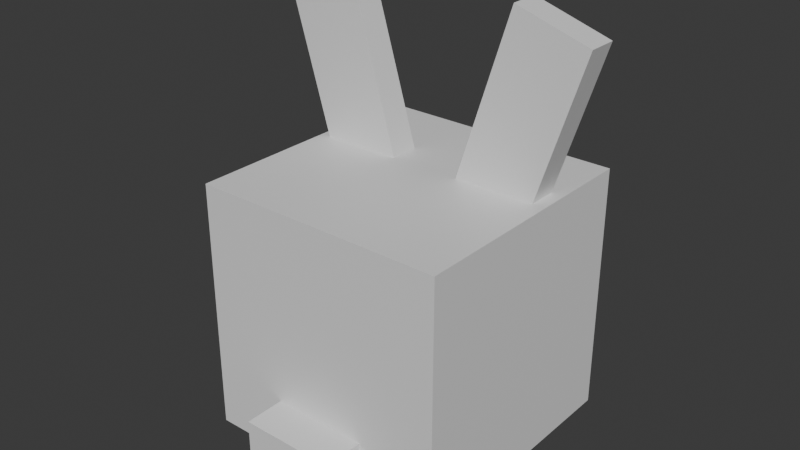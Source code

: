 # Source: rabbit.blend  (saved by Blender 4.4.32; exported with 4.5.12 LTS)
import bpy
from mathutils import Matrix  # noqa: F401  (used for matrix-valued properties, if any)

bpy.ops.wm.read_factory_settings(use_empty=True)
scene = bpy.context.scene
scene.name = 'Scene'

# ---- collections
col_collection = bpy.data.collections.new('Collection'); scene.collection.children.link(col_collection)

# ---- materials (node trees are filled in below, after node groups)
mat_material = bpy.data.materials.new('Material')
mat_material.alpha_threshold = 0.0
mat_material.roughness = 0.5
mat_material.line_color = (0.0, 0.0, 0.0, 1.0)
mat_material_001 = bpy.data.materials.new('Material.001')
mat_material_001.alpha_threshold = 0.0
mat_material_001.roughness = 0.5
mat_material_001.line_color = (0.0, 0.0, 0.0, 1.0)
mat_material_002 = bpy.data.materials.new('Material.002')
mat_material_002.alpha_threshold = 0.0
mat_material_002.roughness = 0.5
mat_material_002.line_color = (0.0, 0.0, 0.0, 1.0)
mat_material_003 = bpy.data.materials.new('Material.003')
mat_material_003.alpha_threshold = 0.0
mat_material_003.roughness = 0.5
mat_material_003.line_color = (0.0, 0.0, 0.0, 1.0)
mat_material_004 = bpy.data.materials.new('Material.004')
mat_material_004.alpha_threshold = 0.0
mat_material_004.roughness = 0.5
mat_material_004.line_color = (0.0, 0.0, 0.0, 1.0)
mat_material_005 = bpy.data.materials.new('Material.005')
mat_material_005.alpha_threshold = 0.0
mat_material_005.roughness = 0.5
mat_material_005.line_color = (0.0, 0.0, 0.0, 1.0)
mat_material_006 = bpy.data.materials.new('Material.006')
mat_material_006.alpha_threshold = 0.0
mat_material_006.roughness = 0.5
mat_material_006.line_color = (0.0, 0.0, 0.0, 1.0)
mat_material_007 = bpy.data.materials.new('Material.007')
mat_material_007.alpha_threshold = 0.0
mat_material_007.roughness = 0.5
mat_material_007.line_color = (0.0, 0.0, 0.0, 1.0)
mat_material_008 = bpy.data.materials.new('Material.008')
mat_material_008.alpha_threshold = 0.0
mat_material_008.roughness = 0.5
mat_material_008.line_color = (0.0, 0.0, 0.0, 1.0)
mat_material_009 = bpy.data.materials.new('Material.009')
mat_material_009.alpha_threshold = 0.0
mat_material_009.roughness = 0.5
mat_material_009.line_color = (0.0, 0.0, 0.0, 1.0)
mat_material_010 = bpy.data.materials.new('Material.010')
mat_material_010.alpha_threshold = 0.0
mat_material_010.roughness = 0.5
mat_material_010.line_color = (0.0, 0.0, 0.0, 1.0)
mat_material_011 = bpy.data.materials.new('Material.011')
mat_material_011.alpha_threshold = 0.0
mat_material_011.roughness = 0.5
mat_material_011.line_color = (0.0, 0.0, 0.0, 1.0)
mat_material_012 = bpy.data.materials.new('Material.012')
mat_material_012.alpha_threshold = 0.0
mat_material_012.roughness = 0.5
mat_material_012.line_color = (0.0, 0.0, 0.0, 1.0)

# ---- material node trees
mat_material.use_nodes = True; mat_material.node_tree.nodes.clear()
_N = mat_material.node_tree.nodes; _L = mat_material.node_tree.links
n0 = _N.new('ShaderNodeOutputMaterial'); n0.name = 'Material Output'; n0.location = (300, 300)
n1 = _N.new('ShaderNodeBsdfPrincipled'); n1.name = 'Principled BSDF'; n1.location = (10, 300)
n1.inputs[3].default_value = 1.45
_L.new(n1.outputs[0], n0.inputs[0])
n0.is_active_output = True
mat_material_001.use_nodes = True; mat_material_001.node_tree.nodes.clear()
_N = mat_material_001.node_tree.nodes; _L = mat_material_001.node_tree.links
n0 = _N.new('ShaderNodeOutputMaterial'); n0.name = 'Material Output'; n0.location = (300, 300)
n1 = _N.new('ShaderNodeBsdfPrincipled'); n1.name = 'Principled BSDF'; n1.location = (10, 300)
n1.inputs[3].default_value = 1.45
_L.new(n1.outputs[0], n0.inputs[0])
n0.is_active_output = True
mat_material_002.use_nodes = True; mat_material_002.node_tree.nodes.clear()
_N = mat_material_002.node_tree.nodes; _L = mat_material_002.node_tree.links
n0 = _N.new('ShaderNodeOutputMaterial'); n0.name = 'Material Output'; n0.location = (300, 300)
n1 = _N.new('ShaderNodeBsdfPrincipled'); n1.name = 'Principled BSDF'; n1.location = (10, 300)
n1.inputs[3].default_value = 1.45
_L.new(n1.outputs[0], n0.inputs[0])
n0.is_active_output = True
mat_material_003.use_nodes = True; mat_material_003.node_tree.nodes.clear()
_N = mat_material_003.node_tree.nodes; _L = mat_material_003.node_tree.links
n0 = _N.new('ShaderNodeOutputMaterial'); n0.name = 'Material Output'; n0.location = (300, 300)
n1 = _N.new('ShaderNodeBsdfPrincipled'); n1.name = 'Principled BSDF'; n1.location = (10, 300)
n1.inputs[0].default_value = (0.0, 0.0, 0.0, 1.0)
n1.inputs[3].default_value = 1.45
_L.new(n1.outputs[0], n0.inputs[0])
n0.is_active_output = True
mat_material_004.use_nodes = True; mat_material_004.node_tree.nodes.clear()
_N = mat_material_004.node_tree.nodes; _L = mat_material_004.node_tree.links
n0 = _N.new('ShaderNodeOutputMaterial'); n0.name = 'Material Output'; n0.location = (300, 300)
n1 = _N.new('ShaderNodeBsdfPrincipled'); n1.name = 'Principled BSDF'; n1.location = (10, 300)
n1.inputs[0].default_value = (0.0, 0.0, 0.0, 1.0)
n1.inputs[3].default_value = 1.45
_L.new(n1.outputs[0], n0.inputs[0])
n0.is_active_output = True
mat_material_005.use_nodes = True; mat_material_005.node_tree.nodes.clear()
_N = mat_material_005.node_tree.nodes; _L = mat_material_005.node_tree.links
n0 = _N.new('ShaderNodeOutputMaterial'); n0.name = 'Material Output'; n0.location = (300, 300)
n1 = _N.new('ShaderNodeBsdfPrincipled'); n1.name = 'Principled BSDF'; n1.location = (10, 300)
n1.inputs[0].default_value = (0.0, 0.0, 0.0, 1.0)
n1.inputs[3].default_value = 1.45
_L.new(n1.outputs[0], n0.inputs[0])
n0.is_active_output = True
mat_material_006.use_nodes = True; mat_material_006.node_tree.nodes.clear()
_N = mat_material_006.node_tree.nodes; _L = mat_material_006.node_tree.links
n0 = _N.new('ShaderNodeOutputMaterial'); n0.name = 'Material Output'; n0.location = (300, 300)
n1 = _N.new('ShaderNodeBsdfPrincipled'); n1.name = 'Principled BSDF'; n1.location = (10, 300)
n1.inputs[0].default_value = (0.0, 0.0, 0.0, 1.0)
n1.inputs[3].default_value = 1.45
_L.new(n1.outputs[0], n0.inputs[0])
n0.is_active_output = True
mat_material_007.use_nodes = True; mat_material_007.node_tree.nodes.clear()
_N = mat_material_007.node_tree.nodes; _L = mat_material_007.node_tree.links
n0 = _N.new('ShaderNodeOutputMaterial'); n0.name = 'Material Output'; n0.location = (300, 300)
n1 = _N.new('ShaderNodeBsdfPrincipled'); n1.name = 'Principled BSDF'; n1.location = (10, 300)
n1.inputs[0].default_value = (0.0, 0.0, 0.0, 1.0)
n1.inputs[3].default_value = 1.45
_L.new(n1.outputs[0], n0.inputs[0])
n0.is_active_output = True
mat_material_008.use_nodes = True; mat_material_008.node_tree.nodes.clear()
_N = mat_material_008.node_tree.nodes; _L = mat_material_008.node_tree.links
n0 = _N.new('ShaderNodeOutputMaterial'); n0.name = 'Material Output'; n0.location = (300, 300)
n1 = _N.new('ShaderNodeBsdfPrincipled'); n1.name = 'Principled BSDF'; n1.location = (10, 300)
n1.inputs[0].default_value = (0.0, 0.0, 0.0, 1.0)
n1.inputs[3].default_value = 1.45
_L.new(n1.outputs[0], n0.inputs[0])
n0.is_active_output = True
mat_material_009.use_nodes = True; mat_material_009.node_tree.nodes.clear()
_N = mat_material_009.node_tree.nodes; _L = mat_material_009.node_tree.links
n0 = _N.new('ShaderNodeOutputMaterial'); n0.name = 'Material Output'; n0.location = (300, 300)
n1 = _N.new('ShaderNodeBsdfPrincipled'); n1.name = 'Principled BSDF'; n1.location = (10, 300)
n1.inputs[0].default_value = (0.0, 0.0, 0.0, 1.0)
n1.inputs[3].default_value = 1.45
_L.new(n1.outputs[0], n0.inputs[0])
n0.is_active_output = True
mat_material_010.use_nodes = True; mat_material_010.node_tree.nodes.clear()
_N = mat_material_010.node_tree.nodes; _L = mat_material_010.node_tree.links
n0 = _N.new('ShaderNodeOutputMaterial'); n0.name = 'Material Output'; n0.location = (300, 300)
n1 = _N.new('ShaderNodeBsdfPrincipled'); n1.name = 'Principled BSDF'; n1.location = (10, 300)
n1.inputs[0].default_value = (0.0, 0.0, 0.0, 1.0)
n1.inputs[3].default_value = 1.45
_L.new(n1.outputs[0], n0.inputs[0])
n0.is_active_output = True
mat_material_011.use_nodes = True; mat_material_011.node_tree.nodes.clear()
_N = mat_material_011.node_tree.nodes; _L = mat_material_011.node_tree.links
n0 = _N.new('ShaderNodeOutputMaterial'); n0.name = 'Material Output'; n0.location = (300, 300)
n1 = _N.new('ShaderNodeBsdfPrincipled'); n1.name = 'Principled BSDF'; n1.location = (10, 300)
n1.inputs[0].default_value = (0.0, 0.0, 0.0, 1.0)
n1.inputs[3].default_value = 1.45
_L.new(n1.outputs[0], n0.inputs[0])
n0.is_active_output = True
mat_material_012.use_nodes = True; mat_material_012.node_tree.nodes.clear()
_N = mat_material_012.node_tree.nodes; _L = mat_material_012.node_tree.links
n0 = _N.new('ShaderNodeOutputMaterial'); n0.name = 'Material Output'; n0.location = (300, 300)
n1 = _N.new('ShaderNodeBsdfPrincipled'); n1.name = 'Principled BSDF'; n1.location = (10, 300)
n1.inputs[3].default_value = 1.45
_L.new(n1.outputs[0], n0.inputs[0])
n0.is_active_output = True

# ---- world
world_world = bpy.data.worlds.new('World'); scene.world = world_world
world_world.use_nodes = True; world_world.node_tree.nodes.clear()
_N = world_world.node_tree.nodes; _L = world_world.node_tree.links
n0 = _N.new('ShaderNodeOutputWorld'); n0.name = 'World Output'; n0.location = (300, 300)
n1 = _N.new('ShaderNodeBackground'); n1.name = 'Background'; n1.location = (10, 300)
n1.inputs[0].default_value = (0.05088, 0.05088, 0.05088, 1.0)
_L.new(n1.outputs[0], n0.inputs[0])
n0.is_active_output = True
world_world.color = (0.05088, 0.05088, 0.05088)
world_world.sun_shadow_jitter_overblur = 0.0

# ---- meshes
me_cube = bpy.data.meshes.new('Cube')
me_cube.from_pydata([(1.0, 1.0, 1.0), (1.0, 1.0, -1.0), (1.0, -1.0, 1.0), (1.0, -1.0, -1.0), (-1.0, 1.0, 1.0), (-1.0, 1.0, -1.0), (-1.0, -1.0, 1.0), (-1.0, -1.0, -1.0)], [], [(0, 4, 6, 2), (3, 2, 6, 7), (7, 6, 4, 5), (5, 1, 3, 7), (1, 0, 2, 3), (5, 4, 0, 1)])
_uv = me_cube.uv_layers.new(name='UVMap')
_uv.uv.foreach_set('vector', [0.625, 0.5, 0.875, 0.5, 0.875, 0.75, 0.625, 0.75, 0.375, 0.75, 0.625, 0.75, 0.625, 1.0, 0.375, 1.0, 0.375, 0.0, 0.625, 0.0, 0.625, 0.25, 0.375, 0.25, 0.125, 0.5, 0.375, 0.5, 0.375, 0.75, 0.125, 0.75, 0.375, 0.5, 0.625, 0.5, 0.625, 0.75, 0.375, 0.75, 0.375, 0.25, 0.625, 0.25, 0.625, 0.5, 0.375, 0.5])
me_cube.materials.append(mat_material)
me_cube.use_mirror_vertex_groups = False
me_cube.update()
me_cube_001 = bpy.data.meshes.new('Cube.001')
me_cube_001.from_pydata([(1.0, 1.0, 1.0), (1.0, 1.0, -1.0), (1.0, -1.0, 1.0), (1.0, -1.0, -1.0), (-1.0, 1.0, 1.0), (-1.0, 1.0, -1.0), (-1.0, -1.0, 1.0), (-1.0, -1.0, -1.0)], [], [(0, 4, 6, 2), (3, 2, 6, 7), (7, 6, 4, 5), (5, 1, 3, 7), (1, 0, 2, 3), (5, 4, 0, 1)])
_uv = me_cube_001.uv_layers.new(name='UVMap')
_uv.uv.foreach_set('vector', [0.625, 0.5, 0.875, 0.5, 0.875, 0.75, 0.625, 0.75, 0.375, 0.75, 0.625, 0.75, 0.625, 1.0, 0.375, 1.0, 0.375, 0.0, 0.625, 0.0, 0.625, 0.25, 0.375, 0.25, 0.125, 0.5, 0.375, 0.5, 0.375, 0.75, 0.125, 0.75, 0.375, 0.5, 0.625, 0.5, 0.625, 0.75, 0.375, 0.75, 0.375, 0.25, 0.625, 0.25, 0.625, 0.5, 0.375, 0.5])
me_cube_001.materials.append(mat_material_001)
me_cube_001.use_mirror_vertex_groups = False
me_cube_001.update()
me_cube_002 = bpy.data.meshes.new('Cube.002')
me_cube_002.from_pydata([(1.0, 1.0, 1.0), (1.0, 1.0, -1.0), (1.0, -1.0, 1.0), (1.0, -1.0, -1.0), (-1.0, 1.0, 1.0), (-1.0, 1.0, -1.0), (-1.0, -1.0, 1.0), (-1.0, -1.0, -1.0)], [], [(0, 4, 6, 2), (3, 2, 6, 7), (7, 6, 4, 5), (5, 1, 3, 7), (1, 0, 2, 3), (5, 4, 0, 1)])
_uv = me_cube_002.uv_layers.new(name='UVMap')
_uv.uv.foreach_set('vector', [0.625, 0.5, 0.875, 0.5, 0.875, 0.75, 0.625, 0.75, 0.375, 0.75, 0.625, 0.75, 0.625, 1.0, 0.375, 1.0, 0.375, 0.0, 0.625, 0.0, 0.625, 0.25, 0.375, 0.25, 0.125, 0.5, 0.375, 0.5, 0.375, 0.75, 0.125, 0.75, 0.375, 0.5, 0.625, 0.5, 0.625, 0.75, 0.375, 0.75, 0.375, 0.25, 0.625, 0.25, 0.625, 0.5, 0.375, 0.5])
me_cube_002.materials.append(mat_material_002)
me_cube_002.use_mirror_vertex_groups = False
me_cube_002.update()
me_cube_003 = bpy.data.meshes.new('Cube.003')
me_cube_003.from_pydata([(1.0, 1.0, 1.0), (1.0, 1.0, -1.0), (1.0, -1.0, 1.0), (1.0, -1.0, -1.0), (-1.0, 1.0, 1.0), (-1.0, 1.0, -1.0), (-1.0, -1.0, 1.0), (-1.0, -1.0, -1.0)], [], [(0, 4, 6, 2), (3, 2, 6, 7), (7, 6, 4, 5), (5, 1, 3, 7), (1, 0, 2, 3), (5, 4, 0, 1)])
_uv = me_cube_003.uv_layers.new(name='UVMap')
_uv.uv.foreach_set('vector', [0.625, 0.5, 0.875, 0.5, 0.875, 0.75, 0.625, 0.75, 0.375, 0.75, 0.625, 0.75, 0.625, 1.0, 0.375, 1.0, 0.375, 0.0, 0.625, 0.0, 0.625, 0.25, 0.375, 0.25, 0.125, 0.5, 0.375, 0.5, 0.375, 0.75, 0.125, 0.75, 0.375, 0.5, 0.625, 0.5, 0.625, 0.75, 0.375, 0.75, 0.375, 0.25, 0.625, 0.25, 0.625, 0.5, 0.375, 0.5])
me_cube_003.materials.append(mat_material_003)
me_cube_003.use_mirror_vertex_groups = False
me_cube_003.update()
me_cube_004 = bpy.data.meshes.new('Cube.004')
me_cube_004.from_pydata([(1.0, 1.0, 1.0), (1.0, 1.0, -1.0), (1.0, -1.0, 1.0), (1.0, -1.0, -1.0), (-1.0, 1.0, 1.0), (-1.0, 1.0, -1.0), (-1.0, -1.0, 1.0), (-1.0, -1.0, -1.0)], [], [(0, 4, 6, 2), (3, 2, 6, 7), (7, 6, 4, 5), (5, 1, 3, 7), (1, 0, 2, 3), (5, 4, 0, 1)])
_uv = me_cube_004.uv_layers.new(name='UVMap')
_uv.uv.foreach_set('vector', [0.625, 0.5, 0.875, 0.5, 0.875, 0.75, 0.625, 0.75, 0.375, 0.75, 0.625, 0.75, 0.625, 1.0, 0.375, 1.0, 0.375, 0.0, 0.625, 0.0, 0.625, 0.25, 0.375, 0.25, 0.125, 0.5, 0.375, 0.5, 0.375, 0.75, 0.125, 0.75, 0.375, 0.5, 0.625, 0.5, 0.625, 0.75, 0.375, 0.75, 0.375, 0.25, 0.625, 0.25, 0.625, 0.5, 0.375, 0.5])
me_cube_004.materials.append(mat_material_004)
me_cube_004.use_mirror_vertex_groups = False
me_cube_004.update()
me_cube_005 = bpy.data.meshes.new('Cube.005')
me_cube_005.from_pydata([(1.0, 1.0, 1.0), (1.0, 1.0, -1.0), (1.0, -1.0, 1.0), (1.0, -1.0, -1.0), (-1.0, 1.0, 1.0), (-1.0, 1.0, -1.0), (-1.0, -1.0, 1.0), (-1.0, -1.0, -1.0)], [], [(0, 4, 6, 2), (3, 2, 6, 7), (7, 6, 4, 5), (5, 1, 3, 7), (1, 0, 2, 3), (5, 4, 0, 1)])
_uv = me_cube_005.uv_layers.new(name='UVMap')
_uv.uv.foreach_set('vector', [0.625, 0.5, 0.875, 0.5, 0.875, 0.75, 0.625, 0.75, 0.375, 0.75, 0.625, 0.75, 0.625, 1.0, 0.375, 1.0, 0.375, 0.0, 0.625, 0.0, 0.625, 0.25, 0.375, 0.25, 0.125, 0.5, 0.375, 0.5, 0.375, 0.75, 0.125, 0.75, 0.375, 0.5, 0.625, 0.5, 0.625, 0.75, 0.375, 0.75, 0.375, 0.25, 0.625, 0.25, 0.625, 0.5, 0.375, 0.5])
me_cube_005.materials.append(mat_material_005)
me_cube_005.use_mirror_vertex_groups = False
me_cube_005.update()
me_cube_006 = bpy.data.meshes.new('Cube.006')
me_cube_006.from_pydata([(1.0, 1.0, 1.0), (1.0, 1.0, -1.0), (1.0, -1.0, 1.0), (1.0, -1.0, -1.0), (-1.0, 1.0, 1.0), (-1.0, 1.0, -1.0), (-1.0, -1.0, 1.0), (-1.0, -1.0, -1.0)], [], [(0, 4, 6, 2), (3, 2, 6, 7), (7, 6, 4, 5), (5, 1, 3, 7), (1, 0, 2, 3), (5, 4, 0, 1)])
_uv = me_cube_006.uv_layers.new(name='UVMap')
_uv.uv.foreach_set('vector', [0.625, 0.5, 0.875, 0.5, 0.875, 0.75, 0.625, 0.75, 0.375, 0.75, 0.625, 0.75, 0.625, 1.0, 0.375, 1.0, 0.375, 0.0, 0.625, 0.0, 0.625, 0.25, 0.375, 0.25, 0.125, 0.5, 0.375, 0.5, 0.375, 0.75, 0.125, 0.75, 0.375, 0.5, 0.625, 0.5, 0.625, 0.75, 0.375, 0.75, 0.375, 0.25, 0.625, 0.25, 0.625, 0.5, 0.375, 0.5])
me_cube_006.materials.append(mat_material_006)
me_cube_006.use_mirror_vertex_groups = False
me_cube_006.update()
me_cube_007 = bpy.data.meshes.new('Cube.007')
me_cube_007.from_pydata([(1.0, 1.0, 1.0), (1.0, 1.0, -1.0), (1.0, -1.0, 1.0), (1.0, -1.0, -1.0), (-1.0, 1.0, 1.0), (-1.0, 1.0, -1.0), (-1.0, -1.0, 1.0), (-1.0, -1.0, -1.0)], [], [(0, 4, 6, 2), (3, 2, 6, 7), (7, 6, 4, 5), (5, 1, 3, 7), (1, 0, 2, 3), (5, 4, 0, 1)])
_uv = me_cube_007.uv_layers.new(name='UVMap')
_uv.uv.foreach_set('vector', [0.625, 0.5, 0.875, 0.5, 0.875, 0.75, 0.625, 0.75, 0.375, 0.75, 0.625, 0.75, 0.625, 1.0, 0.375, 1.0, 0.375, 0.0, 0.625, 0.0, 0.625, 0.25, 0.375, 0.25, 0.125, 0.5, 0.375, 0.5, 0.375, 0.75, 0.125, 0.75, 0.375, 0.5, 0.625, 0.5, 0.625, 0.75, 0.375, 0.75, 0.375, 0.25, 0.625, 0.25, 0.625, 0.5, 0.375, 0.5])
me_cube_007.materials.append(mat_material_007)
me_cube_007.use_mirror_vertex_groups = False
me_cube_007.update()
me_cube_008 = bpy.data.meshes.new('Cube.008')
me_cube_008.from_pydata([(1.0, 1.0, 1.0), (1.0, 1.0, -1.0), (1.0, -1.0, 1.0), (1.0, -1.0, -1.0), (-1.0, 1.0, 1.0), (-1.0, 1.0, -1.0), (-1.0, -1.0, 1.0), (-1.0, -1.0, -1.0)], [], [(0, 4, 6, 2), (3, 2, 6, 7), (7, 6, 4, 5), (5, 1, 3, 7), (1, 0, 2, 3), (5, 4, 0, 1)])
_uv = me_cube_008.uv_layers.new(name='UVMap')
_uv.uv.foreach_set('vector', [0.625, 0.5, 0.875, 0.5, 0.875, 0.75, 0.625, 0.75, 0.375, 0.75, 0.625, 0.75, 0.625, 1.0, 0.375, 1.0, 0.375, 0.0, 0.625, 0.0, 0.625, 0.25, 0.375, 0.25, 0.125, 0.5, 0.375, 0.5, 0.375, 0.75, 0.125, 0.75, 0.375, 0.5, 0.625, 0.5, 0.625, 0.75, 0.375, 0.75, 0.375, 0.25, 0.625, 0.25, 0.625, 0.5, 0.375, 0.5])
me_cube_008.materials.append(mat_material_008)
me_cube_008.use_mirror_vertex_groups = False
me_cube_008.update()
me_cube_009 = bpy.data.meshes.new('Cube.009')
me_cube_009.from_pydata([(1.0, 1.0, 1.0), (1.0, 1.0, -1.0), (1.0, -1.0, 1.0), (1.0, -1.0, -1.0), (-1.0, 1.0, 1.0), (-1.0, 1.0, -1.0), (-1.0, -1.0, 1.0), (-1.0, -1.0, -1.0)], [], [(0, 4, 6, 2), (3, 2, 6, 7), (7, 6, 4, 5), (5, 1, 3, 7), (1, 0, 2, 3), (5, 4, 0, 1)])
_uv = me_cube_009.uv_layers.new(name='UVMap')
_uv.uv.foreach_set('vector', [0.625, 0.5, 0.875, 0.5, 0.875, 0.75, 0.625, 0.75, 0.375, 0.75, 0.625, 0.75, 0.625, 1.0, 0.375, 1.0, 0.375, 0.0, 0.625, 0.0, 0.625, 0.25, 0.375, 0.25, 0.125, 0.5, 0.375, 0.5, 0.375, 0.75, 0.125, 0.75, 0.375, 0.5, 0.625, 0.5, 0.625, 0.75, 0.375, 0.75, 0.375, 0.25, 0.625, 0.25, 0.625, 0.5, 0.375, 0.5])
me_cube_009.materials.append(mat_material_009)
me_cube_009.use_mirror_vertex_groups = False
me_cube_009.update()
me_cube_010 = bpy.data.meshes.new('Cube.010')
me_cube_010.from_pydata([(1.0, 1.0, 1.0), (1.0, 1.0, -1.0), (1.0, -1.0, 1.0), (1.0, -1.0, -1.0), (-1.0, 1.0, 1.0), (-1.0, 1.0, -1.0), (-1.0, -1.0, 1.0), (-1.0, -1.0, -1.0)], [], [(0, 4, 6, 2), (3, 2, 6, 7), (7, 6, 4, 5), (5, 1, 3, 7), (1, 0, 2, 3), (5, 4, 0, 1)])
_uv = me_cube_010.uv_layers.new(name='UVMap')
_uv.uv.foreach_set('vector', [0.625, 0.5, 0.875, 0.5, 0.875, 0.75, 0.625, 0.75, 0.375, 0.75, 0.625, 0.75, 0.625, 1.0, 0.375, 1.0, 0.375, 0.0, 0.625, 0.0, 0.625, 0.25, 0.375, 0.25, 0.125, 0.5, 0.375, 0.5, 0.375, 0.75, 0.125, 0.75, 0.375, 0.5, 0.625, 0.5, 0.625, 0.75, 0.375, 0.75, 0.375, 0.25, 0.625, 0.25, 0.625, 0.5, 0.375, 0.5])
me_cube_010.materials.append(mat_material_010)
me_cube_010.use_mirror_vertex_groups = False
me_cube_010.update()
me_cube_011 = bpy.data.meshes.new('Cube.011')
me_cube_011.from_pydata([(1.0, 1.0, 1.0), (1.0, 1.0, -1.0), (1.0, -1.0, 1.0), (1.0, -1.0, -1.0), (-1.0, 1.0, 1.0), (-1.0, 1.0, -1.0), (-1.0, -1.0, 1.0), (-1.0, -1.0, -1.0)], [], [(0, 4, 6, 2), (3, 2, 6, 7), (7, 6, 4, 5), (5, 1, 3, 7), (1, 0, 2, 3), (5, 4, 0, 1)])
_uv = me_cube_011.uv_layers.new(name='UVMap')
_uv.uv.foreach_set('vector', [0.625, 0.5, 0.875, 0.5, 0.875, 0.75, 0.625, 0.75, 0.375, 0.75, 0.625, 0.75, 0.625, 1.0, 0.375, 1.0, 0.375, 0.0, 0.625, 0.0, 0.625, 0.25, 0.375, 0.25, 0.125, 0.5, 0.375, 0.5, 0.375, 0.75, 0.125, 0.75, 0.375, 0.5, 0.625, 0.5, 0.625, 0.75, 0.375, 0.75, 0.375, 0.25, 0.625, 0.25, 0.625, 0.5, 0.375, 0.5])
me_cube_011.materials.append(mat_material_011)
me_cube_011.use_mirror_vertex_groups = False
me_cube_011.update()
me_cube_012 = bpy.data.meshes.new('Cube.012')
me_cube_012.from_pydata([(1.0, 1.0, 1.0), (1.0, 1.0, -1.0), (1.0, -1.0, 1.0), (1.0, -1.0, -1.0), (-1.0, 1.0, 1.0), (-1.0, 1.0, -1.0), (-1.0, -1.0, 1.0), (-1.0, -1.0, -1.0)], [], [(0, 4, 6, 2), (3, 2, 6, 7), (7, 6, 4, 5), (5, 1, 3, 7), (1, 0, 2, 3), (5, 4, 0, 1)])
_uv = me_cube_012.uv_layers.new(name='UVMap')
_uv.uv.foreach_set('vector', [0.625, 0.5, 0.875, 0.5, 0.875, 0.75, 0.625, 0.75, 0.375, 0.75, 0.625, 0.75, 0.625, 1.0, 0.375, 1.0, 0.375, 0.0, 0.625, 0.0, 0.625, 0.25, 0.375, 0.25, 0.125, 0.5, 0.375, 0.5, 0.375, 0.75, 0.125, 0.75, 0.375, 0.5, 0.625, 0.5, 0.625, 0.75, 0.375, 0.75, 0.375, 0.25, 0.625, 0.25, 0.625, 0.5, 0.375, 0.5])
me_cube_012.materials.append(mat_material_012)
me_cube_012.use_mirror_vertex_groups = False
me_cube_012.update()

# ---- objects
ob_cube = bpy.data.objects.new('Cube', me_cube)
ob_cube_001 = bpy.data.objects.new('Cube.001', me_cube_001)
ob_cube_002 = bpy.data.objects.new('Cube.002', me_cube_002)
ob_cube_003 = bpy.data.objects.new('Cube.003', me_cube_003)
ob_cube_004 = bpy.data.objects.new('Cube.004', me_cube_004)
ob_cube_005 = bpy.data.objects.new('Cube.005', me_cube_005)
ob_cube_006 = bpy.data.objects.new('Cube.006', me_cube_006)
ob_cube_007 = bpy.data.objects.new('Cube.007', me_cube_007)
ob_cube_008 = bpy.data.objects.new('Cube.008', me_cube_008)
ob_cube_009 = bpy.data.objects.new('Cube.009', me_cube_009)
ob_cube_010 = bpy.data.objects.new('Cube.010', me_cube_010)
ob_cube_011 = bpy.data.objects.new('Cube.011', me_cube_011)
ob_cube_012 = bpy.data.objects.new('Cube.012', me_cube_012)

# ---- transforms, parenting, visibility, modifiers, constraints
ob_cube.location = (0.0, 0.0, 1.0)
ob_cube.rotation_euler = (0.0, 3.142, 0.0)
ob_cube.lock_rotations_4d = False
ob_cube.empty_display_type = 'ARROWS'
ob_cube.lineart.crease_threshold = 0.0
ob_cube_001.location = (0.7329, 0.284, 2.474)
ob_cube_001.rotation_euler = (0.0, 0.3055, 0.0)
ob_cube_001.scale = (0.3037, 0.1163, 0.7884)
ob_cube_001.lock_rotations_4d = False
ob_cube_001.empty_display_type = 'ARROWS'
ob_cube_001.lineart.crease_threshold = 0.0
ob_cube_002.location = (-0.75, 0.284, 2.474)
ob_cube_002.rotation_euler = (0.0, -0.2921, 0.0)
ob_cube_002.scale = (0.3037, 0.1163, 0.7884)
ob_cube_002.lock_rotations_4d = False
ob_cube_002.empty_display_type = 'ARROWS'
ob_cube_002.lineart.crease_threshold = 0.0
ob_cube_003.location = (0.4674, 0.8466, 1.43)
ob_cube_003.scale = (0.2926, 0.2479, 0.3402)
ob_cube_003.lock_rotations_4d = False
ob_cube_003.empty_display_type = 'ARROWS'
ob_cube_003.lineart.crease_threshold = 0.0
ob_cube_004.location = (-0.4401, 0.8466, 1.43)
ob_cube_004.scale = (0.2926, 0.2479, 0.3402)
ob_cube_004.lock_rotations_4d = False
ob_cube_004.empty_display_type = 'ARROWS'
ob_cube_004.lineart.crease_threshold = 0.0
ob_cube_005.location = (0.4206, 0.8365, 0.8422)
ob_cube_005.rotation_euler = (0.0, -0.4794, 0.0)
ob_cube_005.scale = (0.2544, 0.2479, 0.03884)
ob_cube_005.lock_rotations_4d = False
ob_cube_005.empty_display_type = 'ARROWS'
ob_cube_005.lineart.crease_threshold = 0.0
ob_cube_006.location = (0.01173, 0.8466, 0.6094)
ob_cube_006.scale = (0.1267, 0.2479, 0.09308)
ob_cube_006.lock_rotations_4d = False
ob_cube_006.empty_display_type = 'ARROWS'
ob_cube_006.lineart.crease_threshold = 0.0
ob_cube_007.location = (0.4587, 0.8365, 0.5919)
ob_cube_007.rotation_euler = (0.0, -0.02152, 0.0)
ob_cube_007.scale = (0.2544, 0.2479, 0.03884)
ob_cube_007.lock_rotations_4d = False
ob_cube_007.empty_display_type = 'ARROWS'
ob_cube_007.lineart.crease_threshold = 0.0
ob_cube_008.location = (0.4206, 0.8365, 0.3788)
ob_cube_008.rotation_euler = (0.0, 0.4794, 0.0)
ob_cube_008.scale = (0.2544, 0.2479, 0.03884)
ob_cube_008.lock_rotations_4d = False
ob_cube_008.empty_display_type = 'ARROWS'
ob_cube_008.lineart.crease_threshold = 0.0
ob_cube_009.location = (-0.4073, 0.8365, 0.3788)
ob_cube_009.rotation_euler = (0.0, -0.4794, 0.0)
ob_cube_009.scale = (-0.2544, 0.2479, 0.03884)
ob_cube_009.lock_rotations_4d = False
ob_cube_009.empty_display_type = 'ARROWS'
ob_cube_009.lineart.crease_threshold = 0.0
ob_cube_010.location = (-0.4454, 0.8365, 0.5919)
ob_cube_010.rotation_euler = (0.0, 0.02152, 0.0)
ob_cube_010.scale = (-0.2544, 0.2479, 0.03884)
ob_cube_010.lock_rotations_4d = False
ob_cube_010.empty_display_type = 'ARROWS'
ob_cube_010.lineart.crease_threshold = 0.0
ob_cube_011.location = (-0.4073, 0.8365, 0.8422)
ob_cube_011.rotation_euler = (0.0, 0.4794, 0.0)
ob_cube_011.scale = (-0.2544, 0.2479, 0.03884)
ob_cube_011.lock_rotations_4d = False
ob_cube_011.empty_display_type = 'ARROWS'
ob_cube_011.lineart.crease_threshold = 0.0
ob_cube_012.location = (0.0, -1.134, 0.2537)
ob_cube_012.rotation_euler = (0.0, 3.142, 0.0)
ob_cube_012.scale = (0.3774, 0.1821, 0.2139)
ob_cube_012.lock_rotations_4d = False
ob_cube_012.empty_display_type = 'ARROWS'
ob_cube_012.lineart.crease_threshold = 0.0

# ---- collection membership
col_collection.objects.link(ob_cube)
col_collection.objects.link(ob_cube_001)
col_collection.objects.link(ob_cube_002)
col_collection.objects.link(ob_cube_003)
col_collection.objects.link(ob_cube_004)
col_collection.objects.link(ob_cube_005)
col_collection.objects.link(ob_cube_006)
col_collection.objects.link(ob_cube_007)
col_collection.objects.link(ob_cube_008)
col_collection.objects.link(ob_cube_009)
col_collection.objects.link(ob_cube_010)
col_collection.objects.link(ob_cube_011)
col_collection.objects.link(ob_cube_012)

# ---- scene / render settings (as saved in the file)
scene.frame_start = 1; scene.frame_end = 250; scene.frame_set(1)
scene.render.engine = 'BLENDER_EEVEE_NEXT'
bpy.context.view_layer.update()

# ---- added for rendering (the .blend has no active camera and no usable light): camera, sun
cam_auto = bpy.data.cameras.new('AutoCamera')
cam_auto.lens = 50.0
cam_auto.sensor_width = 36.0
cam_auto.clip_end = 1000.0
ob_auto_camera = bpy.data.objects.new('AutoCamera', cam_auto)
scene.collection.objects.link(ob_auto_camera)
ob_auto_camera.location = (4.45298, -5.45923, 5.22447)
ob_auto_camera.rotation_euler = (1.09748, -7.21219e-08, 0.694738)
scene.camera = ob_auto_camera
light_auto_sun = bpy.data.lights.new('AutoSun', 'SUN')
light_auto_sun.energy = 3.0
light_auto_sun.angle = 0.0523599
ob_auto_sun = bpy.data.objects.new('AutoSun', light_auto_sun)
scene.collection.objects.link(ob_auto_sun)
ob_auto_sun.rotation_euler = (0.872665, 0.174533, 0.523599)
bpy.context.view_layer.update()

